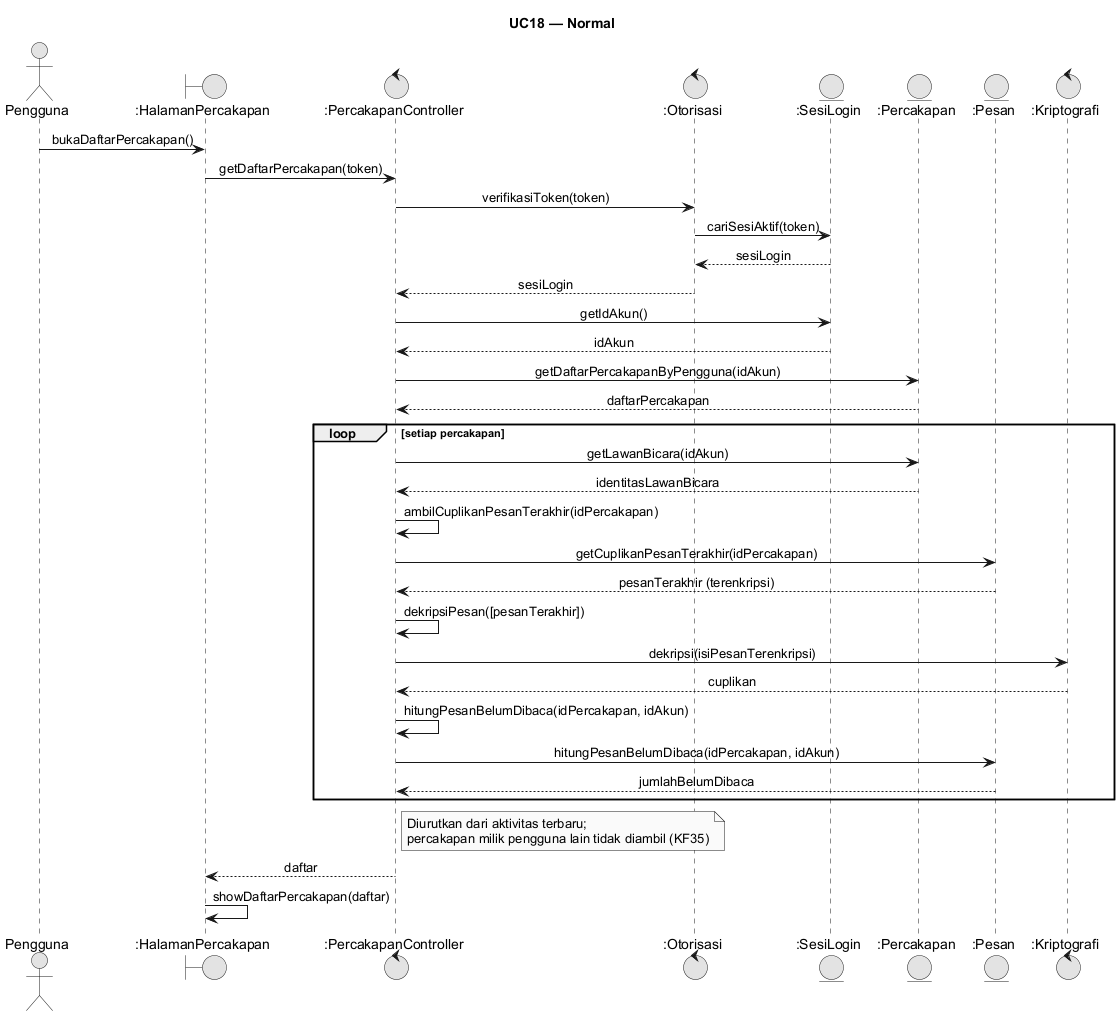

The diagram above was rendered by PlantUML. Its source (embedded in the PNG):
@startuml
skinparam monochrome true
skinparam shadowing false
skinparam defaultFontName Arial
skinparam sequenceMessageAlign center
skinparam backgroundColor #FFFFFF
skinparam responseMessageBelowArrow true
title UC18 — Normal
actor "Pengguna" as User
boundary ":HalamanPercakapan" as UI
control ":PercakapanController" as PC
control ":Otorisasi" as Oto
entity ":SesiLogin" as Sesi
entity ":Percakapan" as Perc
entity ":Pesan" as Pesan
control ":Kriptografi" as Kr
User -> UI: bukaDaftarPercakapan()
UI -> PC: getDaftarPercakapan(token)
PC -> Oto: verifikasiToken(token)
Oto -> Sesi: cariSesiAktif(token)
Sesi --> Oto: sesiLogin
Oto --> PC: sesiLogin
PC -> Sesi: getIdAkun()
Sesi --> PC: idAkun
PC -> Perc: getDaftarPercakapanByPengguna(idAkun)
Perc --> PC: daftarPercakapan
loop setiap percakapan
  PC -> Perc: getLawanBicara(idAkun)
  Perc --> PC: identitasLawanBicara
  PC -> PC: ambilCuplikanPesanTerakhir(idPercakapan)
  PC -> Pesan: getCuplikanPesanTerakhir(idPercakapan)
  Pesan --> PC: pesanTerakhir (terenkripsi)
  PC -> PC: dekripsiPesan([pesanTerakhir])
  PC -> Kr: dekripsi(isiPesanTerenkripsi)
  Kr --> PC: cuplikan
  PC -> PC: hitungPesanBelumDibaca(idPercakapan, idAkun)
  PC -> Pesan: hitungPesanBelumDibaca(idPercakapan, idAkun)
  Pesan --> PC: jumlahBelumDibaca
end
note right of PC: Diurutkan dari aktivitas terbaru;\npercakapan milik pengguna lain tidak diambil (KF35)
PC --> UI: daftar
UI -> UI: showDaftarPercakapan(daftar)
@enduml